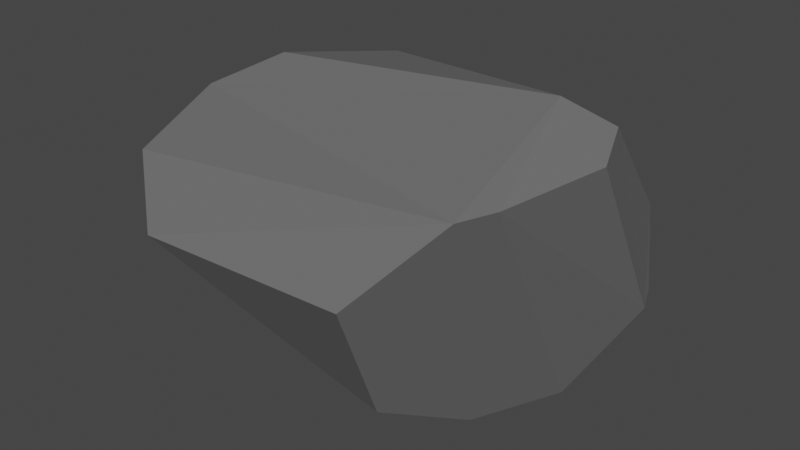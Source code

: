 # Source: Rock.blend  (saved by Blender 2.80.75; exported with 4.5.12 LTS)
import bpy
from mathutils import Matrix  # noqa: F401  (used for matrix-valued properties, if any)

bpy.ops.wm.read_factory_settings(use_empty=True)
scene = bpy.context.scene
scene.name = 'Scene'

# ---- collections
col_collection = bpy.data.collections.new('Collection'); scene.collection.children.link(col_collection)

# ---- materials (node trees are filled in below, after node groups)
mat_material = bpy.data.materials.new('Material')
mat_material.alpha_threshold = 0.0
mat_material.use_transparent_shadow = False
mat_material.line_color = (0.0, 0.0, 0.0, 1.0)

# ---- material node trees
mat_material.use_nodes = True; mat_material.node_tree.nodes.clear()
_N = mat_material.node_tree.nodes; _L = mat_material.node_tree.links
n0 = _N.new('ShaderNodeOutputMaterial'); n0.name = 'Material Output'; n0.location = (300, 300)
n1 = _N.new('ShaderNodeBsdfPrincipled'); n1.name = 'Principled BSDF'; n1.location = (10, 300)
n1.distribution = 'GGX'
n1.subsurface_method = 'BURLEY'
n1.inputs[0].default_value = (0.1523, 0.1523, 0.1523, 1.0)
n1.inputs[2].default_value = 0.4
n1.inputs[3].default_value = 1.45
n1.inputs[13].default_value = 0.0
n1.inputs[27].default_value = (0.0, 0.0, 0.0, 1.0)
n1.inputs[28].default_value = 1.0
_L.new(n1.outputs[0], n0.inputs[0])
n0.is_active_output = True

# ---- world
world_world = bpy.data.worlds.new('World'); scene.world = world_world
world_world.use_nodes = True; world_world.node_tree.nodes.clear()
_N = world_world.node_tree.nodes; _L = world_world.node_tree.links
n0 = _N.new('ShaderNodeOutputWorld'); n0.name = 'World Output'; n0.location = (300, 300)
n1 = _N.new('ShaderNodeBackground'); n1.name = 'Background'; n1.location = (10, 300)
n1.inputs[0].default_value = (0.05088, 0.05088, 0.05088, 1.0)
_L.new(n1.outputs[0], n0.inputs[0])
n0.is_active_output = True
world_world.color = (0.05088, 0.05088, 0.05088)
world_world.use_sun_shadow = False
world_world.sun_shadow_jitter_overblur = 0.0

# ---- meshes
me_cube = bpy.data.meshes.new('Cube')
me_cube.from_pydata([(-1.463, -0.3284, 0.6372), (-1.5, 0.8648, -0.2086), (-1.044, -1.29, -0.004043), (-1.216, -1.13, 0.4817), (1.153, -1.031, 0.6918), (0.5887, -1.315, 0.07116), (-1.183, 0.1075, 0.8085), (-0.929, 1.014, 0.6436), (1.214, 0.5265, 0.6753), (-0.9584, 1.307, 0.4119), (-1.227, 1.283, -0.01745), (1.233, 1.106, -0.6189), (1.13, 1.2, -0.04996), (1.311, -0.8595, 0.7435), (1.047, 0.08854, 1.027), (1.276, 0.371, 0.8111), (1.277, 0.9833, -0.6998), (1.098, 0.2724, -1.082), (1.311, -0.8595, 0.7435), (1.391, 0.05644, 0.6984), (0.3953, -0.7669, -0.9843), (0.6817, -0.1651, -1.255), (-1.176, 0.06711, -0.7435), (-1.011, -0.704, -0.6776)], [], [(6, 14, 15, 8, 7), (17, 18, 13, 4, 5, 20, 21), (3, 4, 13, 14, 6, 0), (18, 19, 15, 14, 13), (12, 9, 7, 8), (4, 3, 2, 5), (6, 7, 9, 10, 1, 0), (9, 12, 11, 10), (11, 12, 8, 15, 19, 16), (1, 22, 23, 2, 3, 0), (18, 17, 16, 19), (2, 23, 20, 5), (22, 21, 20, 23), (22, 1, 10, 11, 16, 17, 21)])
_uv = me_cube.uv_layers.new(name='UVMap')
_uv.uv.foreach_set('vector', [0.5703, 0.6792, 0.3657, 0.6595, 0.3361, 0.6009, 0.3372, 0.5705, 0.6459, 0.6351, 0.2747, 0.7113, 0.386, 0.5742, 0.386, 0.5742, 0.4225, 0.5149, 0.5336, 0.484, 0.5332, 0.8267, 0.4125, 0.8461, 0.5476, 0.551, 0.4225, 0.5149, 0.386, 0.5742, 0.3657, 0.6595, 0.5703, 0.6792, 0.555, 0.635, 0.386, 0.5742, 0.3207, 0.6273, 0.3361, 0.6009, 0.3657, 0.6595, 0.386, 0.5742, 0.2801, 0.5327, 0.6853, 0.5743, 0.6459, 0.6351, 0.3372, 0.5705, 0.4225, 0.5149, 0.5476, 0.551, 0.509, 0.6069, 0.5336, 0.484, 0.5703, 0.6792, 0.6459, 0.6351, 0.6853, 0.5743, 0.6174, 0.605, 0.4856, 0.7219, 0.555, 0.635, 0.6853, 0.5743, 0.2801, 0.5327, 0.2183, 0.5566, 0.6174, 0.605, 0.2183, 0.5566, 0.2801, 0.5327, 0.3372, 0.5705, 0.3361, 0.6009, 0.3207, 0.6273, 0.2065, 0.5694, 0.4856, 0.7219, 0.4425, 0.8335, 0.4502, 0.7942, 0.509, 0.6069, 0.5476, 0.551, 0.555, 0.635, 0.386, 0.5742, 0.2747, 0.7113, 0.2065, 0.5694, 0.3207, 0.6273, 0.509, 0.6069, 0.4502, 0.7942, 0.5332, 0.8267, 0.5336, 0.484, 0.4425, 0.8335, 0.4125, 0.8461, 0.5332, 0.8267, 0.4502, 0.7942, 0.4425, 0.8335, 0.4856, 0.7219, 0.6174, 0.605, 0.2183, 0.5566, 0.2065, 0.5694, 0.2747, 0.7113, 0.4125, 0.8461])
me_cube.materials.append(mat_material)
me_cube.use_remesh_preserve_volume = False
me_cube.use_remesh_preserve_attributes = False
me_cube.use_mirror_vertex_groups = False
me_cube.update()

# ---- objects
ob_cube = bpy.data.objects.new('Cube', me_cube)

# ---- transforms, parenting, visibility, modifiers, constraints
ob_cube.location = (0.01352, -0.4213, 1.034)
ob_cube.lock_rotations_4d = False
ob_cube.empty_display_type = 'ARROWS'
ob_cube.lineart.crease_threshold = 0.0

# ---- collection membership
col_collection.objects.link(ob_cube)

# ---- scene / render settings (as saved in the file)
scene.frame_start = 1; scene.frame_end = 250; scene.frame_set(1)
scene.render.engine = 'BLENDER_EEVEE_NEXT'
scene.cycles.use_denoising = False
scene.cycles.samples = 128
scene.cycles.sampling_pattern = 'TABULATED_SOBOL'
scene.cycles.use_adaptive_sampling = False
scene.cycles.use_light_tree = False
scene.view_settings.view_transform = 'Filmic'
bpy.context.view_layer.update()

# ---- added for rendering (the .blend has no active camera and no usable light): camera, sun
cam_auto = bpy.data.cameras.new('AutoCamera')
cam_auto.lens = 50.0
cam_auto.sensor_width = 36.0
cam_auto.clip_end = 1000.0
ob_auto_camera = bpy.data.objects.new('AutoCamera', cam_auto)
scene.collection.objects.link(ob_auto_camera)
ob_auto_camera.location = (4.14156, -5.44458, 4.26568)
ob_auto_camera.rotation_euler = (1.09748, -7.21219e-08, 0.694738)
scene.camera = ob_auto_camera
light_auto_sun = bpy.data.lights.new('AutoSun', 'SUN')
light_auto_sun.energy = 3.0
light_auto_sun.angle = 0.0523599
ob_auto_sun = bpy.data.objects.new('AutoSun', light_auto_sun)
scene.collection.objects.link(ob_auto_sun)
ob_auto_sun.rotation_euler = (0.872665, 0.174533, 0.523599)
bpy.context.view_layer.update()
